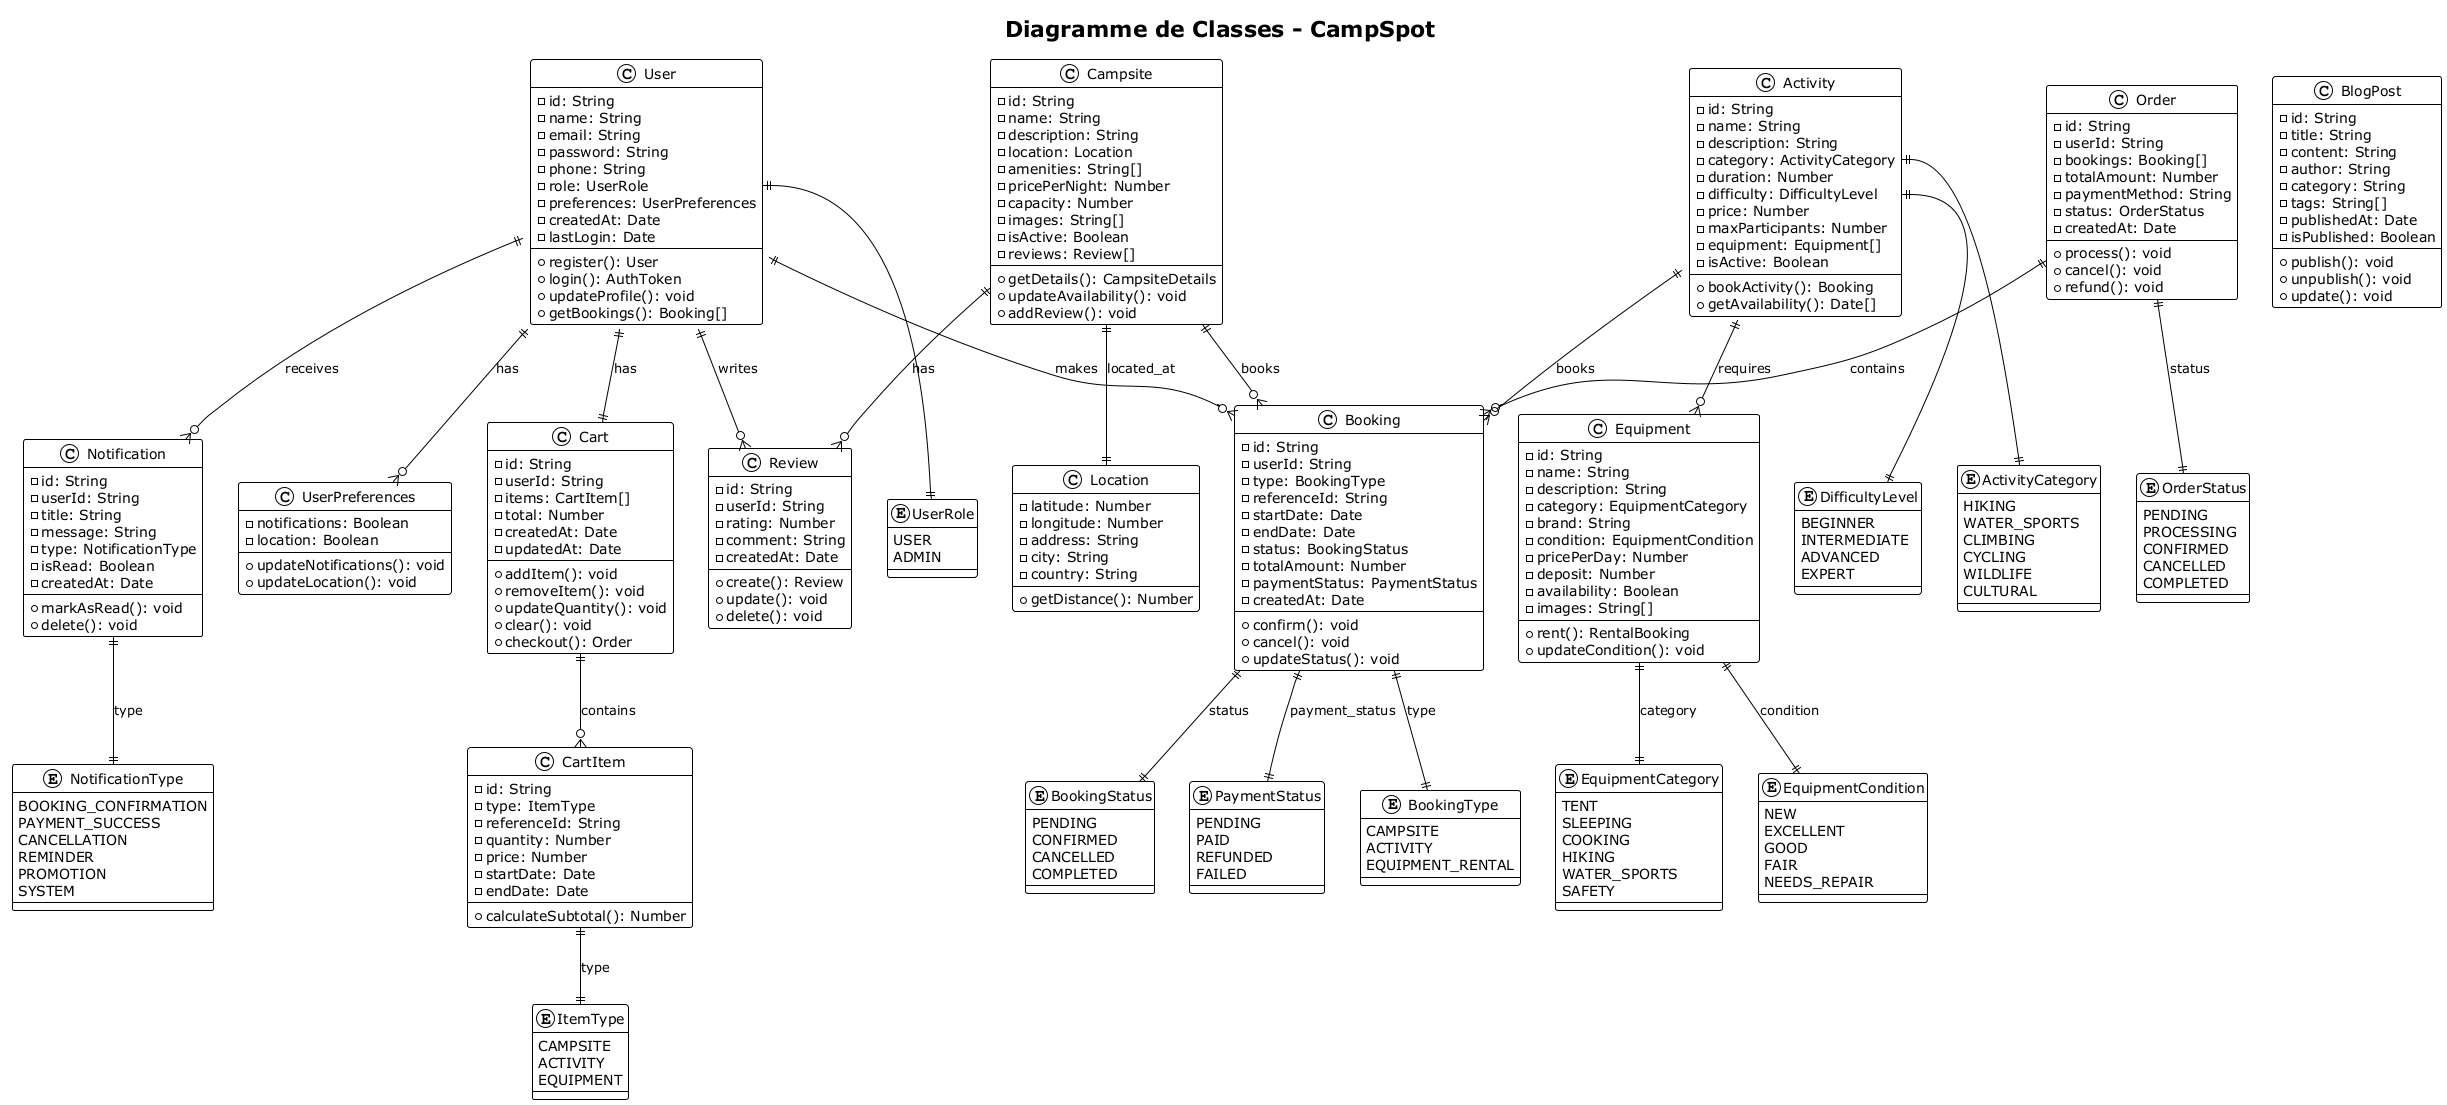

The diagram above was rendered by PlantUML. Its source (embedded in the PNG):
@startuml CampSpot_Class_Diagram
!theme plain
title Diagramme de Classes - CampSpot

' Classes principales
class User {
  - id: String
  - name: String
  - email: String
  - password: String
  - phone: String
  - role: UserRole
  - preferences: UserPreferences
  - createdAt: Date
  - lastLogin: Date
  + register(): User
  + login(): AuthToken
  + updateProfile(): void
  + getBookings(): Booking[]
}

class UserPreferences {
  - notifications: Boolean
  - location: Boolean
  + updateNotifications(): void
  + updateLocation(): void
}

enum UserRole {
  USER
  ADMIN
}

class Campsite {
  - id: String
  - name: String
  - description: String
  - location: Location
  - amenities: String[]
  - pricePerNight: Number
  - capacity: Number
  - images: String[]
  - isActive: Boolean
  - reviews: Review[]
  + getDetails(): CampsiteDetails
  + updateAvailability(): void
  + addReview(): void
}

class Location {
  - latitude: Number
  - longitude: Number
  - address: String
  - city: String
  - country: String
  + getDistance(): Number
}

class Activity {
  - id: String
  - name: String
  - description: String
  - category: ActivityCategory
  - duration: Number
  - difficulty: DifficultyLevel
  - price: Number
  - maxParticipants: Number
  - equipment: Equipment[]
  - isActive: Boolean
  + bookActivity(): Booking
  + getAvailability(): Date[]
}

enum ActivityCategory {
  HIKING
  WATER_SPORTS
  CLIMBING
  CYCLING
  WILDLIFE
  CULTURAL
}

enum DifficultyLevel {
  BEGINNER
  INTERMEDIATE
  ADVANCED
  EXPERT
}

class Equipment {
  - id: String
  - name: String
  - description: String
  - category: EquipmentCategory
  - brand: String
  - condition: EquipmentCondition
  - pricePerDay: Number
  - deposit: Number
  - availability: Boolean
  - images: String[]
  + rent(): RentalBooking
  + updateCondition(): void
}

enum EquipmentCategory {
  TENT
  SLEEPING
  COOKING
  HIKING
  WATER_SPORTS
  SAFETY
}

enum EquipmentCondition {
  NEW
  EXCELLENT
  GOOD
  FAIR
  NEEDS_REPAIR
}

class Review {
  - id: String
  - userId: String
  - rating: Number
  - comment: String
  - createdAt: Date
  + create(): Review
  + update(): void
  + delete(): void
}

class Cart {
  - id: String
  - userId: String
  - items: CartItem[]
  - total: Number
  - createdAt: Date
  - updatedAt: Date
  + addItem(): void
  + removeItem(): void
  + updateQuantity(): void
  + clear(): void
  + checkout(): Order
}

class CartItem {
  - id: String
  - type: ItemType
  - referenceId: String
  - quantity: Number
  - price: Number
  - startDate: Date
  - endDate: Date
  + calculateSubtotal(): Number
}

enum ItemType {
  CAMPSITE
  ACTIVITY
  EQUIPMENT
}

class Booking {
  - id: String
  - userId: String
  - type: BookingType
  - referenceId: String
  - startDate: Date
  - endDate: Date
  - status: BookingStatus
  - totalAmount: Number
  - paymentStatus: PaymentStatus
  - createdAt: Date
  + confirm(): void
  + cancel(): void
  + updateStatus(): void
}

enum BookingType {
  CAMPSITE
  ACTIVITY
  EQUIPMENT_RENTAL
}

enum BookingStatus {
  PENDING
  CONFIRMED
  CANCELLED
  COMPLETED
}

enum PaymentStatus {
  PENDING
  PAID
  REFUNDED
  FAILED
}

class Order {
  - id: String
  - userId: String
  - bookings: Booking[]
  - totalAmount: Number
  - paymentMethod: String
  - status: OrderStatus
  - createdAt: Date
  + process(): void
  + cancel(): void
  + refund(): void
}

enum OrderStatus {
  PENDING
  PROCESSING
  CONFIRMED
  CANCELLED
  COMPLETED
}

class Notification {
  - id: String
  - userId: String
  - title: String
  - message: String
  - type: NotificationType
  - isRead: Boolean
  - createdAt: Date
  + markAsRead(): void
  + delete(): void
}

enum NotificationType {
  BOOKING_CONFIRMATION
  PAYMENT_SUCCESS
  CANCELLATION
  REMINDER
  PROMOTION
  SYSTEM
}

class BlogPost {
  - id: String
  - title: String
  - content: String
  - author: String
  - category: String
  - tags: String[]
  - publishedAt: Date
  - isPublished: Boolean
  + publish(): void
  + unpublish(): void
  + update(): void
}

' Relations
User ||--o{ UserPreferences : has
User ||--o{ Review : writes
User ||--|| Cart : has
User ||--o{ Booking : makes
User ||--o{ Notification : receives

Campsite ||--|| Location : located_at
Campsite ||--o{ Review : has
Campsite ||--o{ Booking : books

Activity ||--o{ Equipment : requires
Activity ||--o{ Booking : books

Cart ||--o{ CartItem : contains
CartItem ||--|| ItemType : type

Booking ||--|| BookingType : type
Booking ||--|| BookingStatus : status
Booking ||--|| PaymentStatus : payment_status

Order ||--o{ Booking : contains
Order ||--|| OrderStatus : status

Equipment ||--|| EquipmentCategory : category
Equipment ||--|| EquipmentCondition : condition

Notification ||--|| NotificationType : type

' Associations
User::role ||--|| UserRole
Activity::category ||--|| ActivityCategory
Activity::difficulty ||--|| DifficultyLevel

@enduml